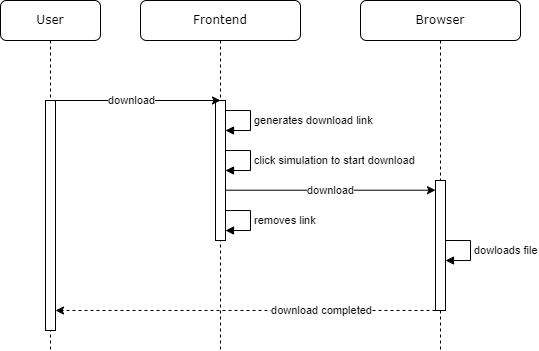

The diagram above was exported from draw.io. Its source (the exported page's mxGraphModel, read from the mxfile embedded in the PNG):
<mxGraphModel dx="796" dy="431" grid="1" gridSize="10" guides="1" tooltips="1" connect="1" arrows="1" fold="1" page="1" pageScale="1" pageWidth="827" pageHeight="1169" math="0" shadow="0">
  <root>
    <mxCell id="0" />
    <mxCell id="1" parent="0" />
    <mxCell id="WhgS29RiWktoIY_qWx1u-1" value="Frontend" style="shape=umlLifeline;perimeter=lifelinePerimeter;whiteSpace=wrap;html=1;container=1;collapsible=0;recursiveResize=0;outlineConnect=0;rounded=1;shadow=0;comic=0;labelBackgroundColor=none;strokeWidth=1;fontFamily=Verdana;fontSize=12;align=center;" vertex="1" parent="1">
      <mxGeometry x="240" y="80" width="160" height="350" as="geometry" />
    </mxCell>
    <mxCell id="WhgS29RiWktoIY_qWx1u-2" value="generates download link" style="html=1;align=left;spacingLeft=2;endArrow=block;rounded=0;edgeStyle=orthogonalEdgeStyle;curved=0;rounded=0;" edge="1" parent="WhgS29RiWktoIY_qWx1u-1">
      <mxGeometry x="-0.0041" relative="1" as="geometry">
        <mxPoint x="85" y="110" as="sourcePoint" />
        <Array as="points">
          <mxPoint x="110" y="110" />
          <mxPoint x="110" y="130" />
        </Array>
        <mxPoint x="85" y="130" as="targetPoint" />
        <mxPoint as="offset" />
      </mxGeometry>
    </mxCell>
    <mxCell id="WhgS29RiWktoIY_qWx1u-3" value="" style="html=1;points=[[0,0,0,0,5],[0,1,0,0,-5],[1,0,0,0,5],[1,1,0,0,-5]];perimeter=orthogonalPerimeter;outlineConnect=0;targetShapes=umlLifeline;portConstraint=eastwest;newEdgeStyle={&quot;curved&quot;:0,&quot;rounded&quot;:0};" vertex="1" parent="WhgS29RiWktoIY_qWx1u-1">
      <mxGeometry x="75" y="100" width="10" height="140" as="geometry" />
    </mxCell>
    <mxCell id="WhgS29RiWktoIY_qWx1u-4" value="click simulation to start download" style="html=1;align=left;spacingLeft=2;endArrow=block;rounded=0;edgeStyle=orthogonalEdgeStyle;curved=0;rounded=0;" edge="1" parent="WhgS29RiWktoIY_qWx1u-1">
      <mxGeometry relative="1" as="geometry">
        <mxPoint x="85" y="150" as="sourcePoint" />
        <Array as="points">
          <mxPoint x="110" y="150" />
          <mxPoint x="110" y="170" />
        </Array>
        <mxPoint x="85" y="170" as="targetPoint" />
        <mxPoint as="offset" />
      </mxGeometry>
    </mxCell>
    <mxCell id="WhgS29RiWktoIY_qWx1u-28" value="removes link" style="html=1;align=left;spacingLeft=2;endArrow=block;rounded=0;edgeStyle=orthogonalEdgeStyle;curved=0;rounded=0;" edge="1" parent="WhgS29RiWktoIY_qWx1u-1">
      <mxGeometry relative="1" as="geometry">
        <mxPoint x="85" y="210" as="sourcePoint" />
        <Array as="points">
          <mxPoint x="110" y="210" />
          <mxPoint x="110" y="230" />
        </Array>
        <mxPoint x="85" y="230" as="targetPoint" />
      </mxGeometry>
    </mxCell>
    <mxCell id="WhgS29RiWktoIY_qWx1u-21" value="" style="endArrow=classic;html=1;rounded=0;dashed=1;" edge="1" parent="WhgS29RiWktoIY_qWx1u-1" source="WhgS29RiWktoIY_qWx1u-31">
      <mxGeometry width="50" height="50" relative="1" as="geometry">
        <mxPoint x="290" y="310" as="sourcePoint" />
        <mxPoint x="-85" y="310" as="targetPoint" />
        <Array as="points" />
      </mxGeometry>
    </mxCell>
    <mxCell id="WhgS29RiWktoIY_qWx1u-22" value="download completed" style="edgeLabel;html=1;align=center;verticalAlign=middle;resizable=0;points=[];" vertex="1" connectable="0" parent="WhgS29RiWktoIY_qWx1u-21">
      <mxGeometry x="0.1476" y="1" relative="1" as="geometry">
        <mxPoint x="104" y="-1" as="offset" />
      </mxGeometry>
    </mxCell>
    <mxCell id="WhgS29RiWktoIY_qWx1u-11" value="User" style="shape=umlLifeline;perimeter=lifelinePerimeter;whiteSpace=wrap;html=1;container=1;collapsible=0;recursiveResize=0;outlineConnect=0;rounded=1;shadow=0;comic=0;labelBackgroundColor=none;strokeWidth=1;fontFamily=Verdana;fontSize=12;align=center;" vertex="1" parent="1">
      <mxGeometry x="100" y="80" width="100" height="350" as="geometry" />
    </mxCell>
    <mxCell id="WhgS29RiWktoIY_qWx1u-12" value="" style="html=1;points=[];perimeter=orthogonalPerimeter;rounded=0;shadow=0;comic=0;labelBackgroundColor=none;strokeWidth=1;fontFamily=Verdana;fontSize=12;align=center;" vertex="1" parent="WhgS29RiWktoIY_qWx1u-11">
      <mxGeometry x="45" y="100" width="10" height="230" as="geometry" />
    </mxCell>
    <mxCell id="WhgS29RiWktoIY_qWx1u-15" value="" style="endArrow=classic;html=1;rounded=0;entryX=0.5;entryY=0;entryDx=0;entryDy=0;" edge="1" parent="1">
      <mxGeometry width="50" height="50" relative="1" as="geometry">
        <mxPoint x="149.5" y="180" as="sourcePoint" />
        <mxPoint x="320" y="180" as="targetPoint" />
      </mxGeometry>
    </mxCell>
    <mxCell id="WhgS29RiWktoIY_qWx1u-16" value="download" style="edgeLabel;html=1;align=center;verticalAlign=middle;resizable=0;points=[];" vertex="1" connectable="0" parent="WhgS29RiWktoIY_qWx1u-15">
      <mxGeometry x="-0.2384" y="-4" relative="1" as="geometry">
        <mxPoint x="16" y="-4" as="offset" />
      </mxGeometry>
    </mxCell>
    <mxCell id="WhgS29RiWktoIY_qWx1u-29" value="Browser" style="shape=umlLifeline;perimeter=lifelinePerimeter;whiteSpace=wrap;html=1;container=1;collapsible=0;recursiveResize=0;outlineConnect=0;rounded=1;shadow=0;comic=0;labelBackgroundColor=none;strokeWidth=1;fontFamily=Verdana;fontSize=12;align=center;" vertex="1" parent="1">
      <mxGeometry x="460" y="80" width="160" height="350" as="geometry" />
    </mxCell>
    <mxCell id="WhgS29RiWktoIY_qWx1u-31" value="" style="html=1;points=[[0,0,0,0,5],[0,1,0,0,-5],[1,0,0,0,5],[1,1,0,0,-5]];perimeter=orthogonalPerimeter;outlineConnect=0;targetShapes=umlLifeline;portConstraint=eastwest;newEdgeStyle={&quot;curved&quot;:0,&quot;rounded&quot;:0};" vertex="1" parent="WhgS29RiWktoIY_qWx1u-29">
      <mxGeometry x="75" y="180" width="10" height="130" as="geometry" />
    </mxCell>
    <mxCell id="WhgS29RiWktoIY_qWx1u-39" value="dowloads file" style="html=1;align=left;spacingLeft=2;endArrow=block;rounded=0;edgeStyle=orthogonalEdgeStyle;curved=0;rounded=0;" edge="1" parent="WhgS29RiWktoIY_qWx1u-29">
      <mxGeometry relative="1" as="geometry">
        <mxPoint x="85" y="240" as="sourcePoint" />
        <Array as="points">
          <mxPoint x="110" y="240" />
          <mxPoint x="110" y="260" />
        </Array>
        <mxPoint x="85" y="260" as="targetPoint" />
      </mxGeometry>
    </mxCell>
    <mxCell id="WhgS29RiWktoIY_qWx1u-35" value="" style="endArrow=classic;html=1;rounded=0;" edge="1" parent="WhgS29RiWktoIY_qWx1u-29" source="WhgS29RiWktoIY_qWx1u-3">
      <mxGeometry width="50" height="50" relative="1" as="geometry">
        <mxPoint x="-130" y="190" as="sourcePoint" />
        <mxPoint x="75" y="189.70999999999998" as="targetPoint" />
        <Array as="points">
          <mxPoint x="-24.5" y="189.70999999999998" />
        </Array>
      </mxGeometry>
    </mxCell>
    <mxCell id="WhgS29RiWktoIY_qWx1u-36" value="download" style="edgeLabel;html=1;align=center;verticalAlign=middle;resizable=0;points=[];" vertex="1" connectable="0" parent="WhgS29RiWktoIY_qWx1u-35">
      <mxGeometry x="-0.2384" y="-4" relative="1" as="geometry">
        <mxPoint x="25" y="-4" as="offset" />
      </mxGeometry>
    </mxCell>
  </root>
</mxGraphModel>